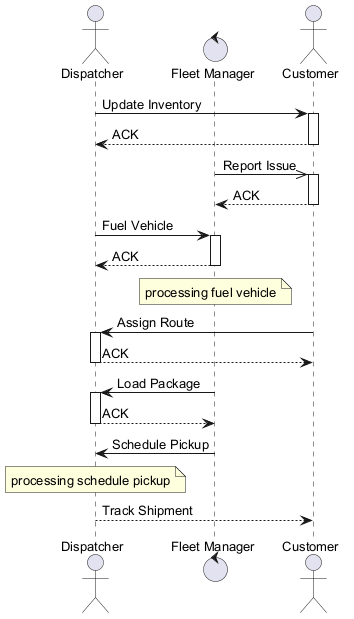

The diagram above was rendered by PlantUML. Its source (embedded in the PNG):
@startuml
skinparam defaultFontSize 13
actor "Dispatcher" as D
control "Fleet Manager" as FM
actor "Customer" as C
D -> C : Update Inventory
activate C
C --> D : ACK
deactivate C
FM ->> C : Report Issue
activate C
C --> FM : ACK
deactivate C
D -> FM : Fuel Vehicle
activate FM
FM --> D : ACK
deactivate FM
note over FM : processing fuel vehicle
C -> D : Assign Route
activate D
D --> C : ACK
deactivate D
FM -> D : Load Package
activate D
D --> FM : ACK
deactivate D
FM -> D : Schedule Pickup
note over D : processing schedule pickup
D --> C : Track Shipment
@enduml